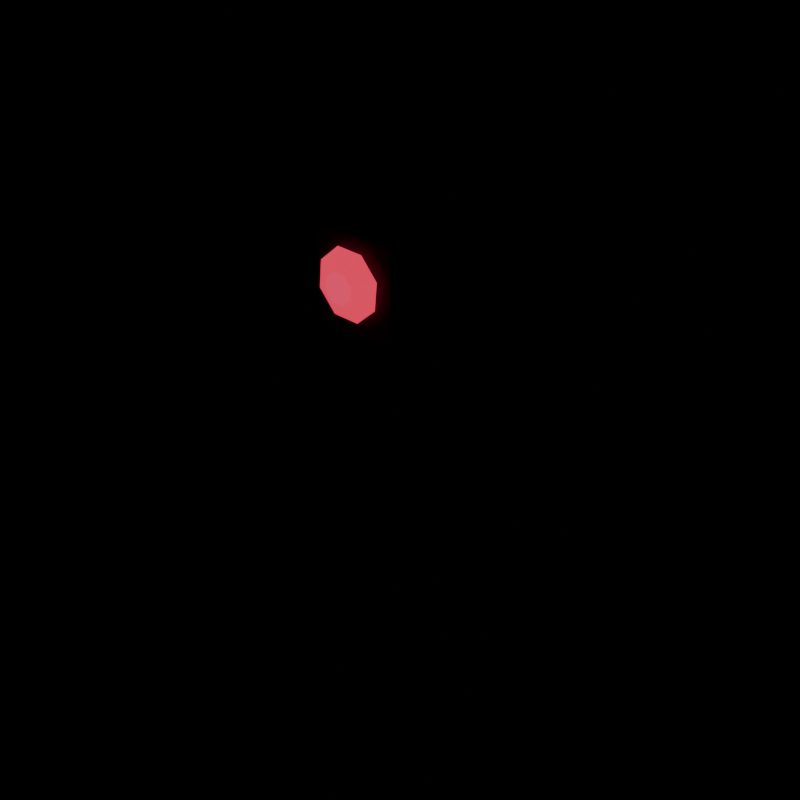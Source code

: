 # Source: control_ward.blend  (saved by Blender 5.2.45; exported with 4.5.12 LTS)
import bpy
from mathutils import Matrix  # noqa: F401  (used for matrix-valued properties, if any)

bpy.ops.wm.read_factory_settings(use_empty=True)
scene = bpy.context.scene
scene.name = 'Scene'

# ---- materials (node trees are filled in below, after node groups)
mat_skin = bpy.data.materials.new('skin')
mat_skin.use_backface_culling = True
mat_cloth = bpy.data.materials.new('cloth')
mat_cloth.use_backface_culling = True
mat_metal = bpy.data.materials.new('metal')
mat_metal.use_backface_culling = True
mat_emissive = bpy.data.materials.new('emissive')
mat_emissive.use_backface_culling = True

# ---- material node trees
mat_skin.use_nodes = True; mat_skin.node_tree.nodes.clear()
_N = mat_skin.node_tree.nodes; _L = mat_skin.node_tree.links
n0 = _N.new('ShaderNodeBsdfPrincipled'); n0.name = 'Principled BSDF'; n0.location = (-200, 100)
n0.inputs[2].default_value = 0.8
n0.inputs[10].default_value = 0.005
n1 = _N.new('ShaderNodeOutputMaterial'); n1.name = 'Material Output'; n1.location = (200, 100)
n2 = _N.new('ShaderNodeVertexColor'); n2.name = 'Color Attribute'; n2.location = (0, 0)
n2.layer_name = 'Col'
_L.new(n0.outputs[0], n1.inputs[0])
_L.new(n2.outputs[0], n0.inputs[0])
n1.is_active_output = True
mat_cloth.use_nodes = True; mat_cloth.node_tree.nodes.clear()
_N = mat_cloth.node_tree.nodes; _L = mat_cloth.node_tree.links
n0 = _N.new('ShaderNodeBsdfPrincipled'); n0.name = 'Principled BSDF'; n0.location = (-200, 100)
n0.inputs[2].default_value = 0.8
n0.inputs[10].default_value = 0.005
n1 = _N.new('ShaderNodeOutputMaterial'); n1.name = 'Material Output'; n1.location = (200, 100)
n2 = _N.new('ShaderNodeVertexColor'); n2.name = 'Color Attribute'; n2.location = (0, 0)
n2.layer_name = 'Col'
_L.new(n0.outputs[0], n1.inputs[0])
_L.new(n2.outputs[0], n0.inputs[0])
n1.is_active_output = True
mat_metal.use_nodes = True; mat_metal.node_tree.nodes.clear()
_N = mat_metal.node_tree.nodes; _L = mat_metal.node_tree.links
n0 = _N.new('ShaderNodeBsdfPrincipled'); n0.name = 'Principled BSDF'; n0.location = (-200, 100)
n0.inputs[2].default_value = 0.8
n0.inputs[10].default_value = 0.005
n1 = _N.new('ShaderNodeOutputMaterial'); n1.name = 'Material Output'; n1.location = (200, 100)
n2 = _N.new('ShaderNodeVertexColor'); n2.name = 'Color Attribute'; n2.location = (0, 0)
n2.layer_name = 'Col'
_L.new(n0.outputs[0], n1.inputs[0])
_L.new(n2.outputs[0], n0.inputs[0])
n1.is_active_output = True
mat_emissive.use_nodes = True; mat_emissive.node_tree.nodes.clear()
_N = mat_emissive.node_tree.nodes; _L = mat_emissive.node_tree.links
n0 = _N.new('ShaderNodeBsdfPrincipled'); n0.name = 'Principled BSDF'; n0.location = (-200, 100)
n0.inputs[2].default_value = 0.8
n0.inputs[10].default_value = 0.005
n0.inputs[28].default_value = 1.0
n1 = _N.new('ShaderNodeOutputMaterial'); n1.name = 'Material Output'; n1.location = (200, 100)
n2 = _N.new('ShaderNodeVertexColor'); n2.name = 'Color Attribute'; n2.location = (0, 0)
n2.layer_name = 'Col'
_L.new(n0.outputs[0], n1.inputs[0])
_L.new(n2.outputs[0], n0.inputs[0])
_L.new(n2.outputs[0], n0.inputs[27])
n1.is_active_output = True

# ---- meshes
me_control_ward = bpy.data.meshes.new('control_ward')
me_control_ward.from_pydata([(0.01, 0.01429, 0.0), (0.00309, 0.0238, 0.0), (0.009271, 0.04282, 0.075), (0.03, 0.01429, 0.075), (0.00309, 0.0238, 0.0), (-0.00809, 0.02017, 0.0), (-0.02427, 0.03192, 0.075), (0.009271, 0.04282, 0.075), (-0.00809, 0.02017, 0.0), (-0.00809, 0.008411, 0.0), (-0.02427, -0.003345, 0.075), (-0.02427, 0.03192, 0.075), (-0.00809, 0.008411, 0.0), (0.00309, 0.004778, 0.0), (0.009271, -0.01424, 0.075), (-0.02427, -0.003345, 0.075), (0.00309, 0.004778, 0.0), (0.01, 0.01429, 0.0), (0.03, 0.01429, 0.075), (0.009271, -0.01424, 0.075), (0.03, 0.01429, 0.075), (0.009271, 0.04282, 0.075), (0.01082, 0.04758, 0.5), (0.035, 0.01429, 0.5), (0.009271, 0.04282, 0.075), (-0.02427, 0.03192, 0.075), (-0.02832, 0.03486, 0.5), (0.01082, 0.04758, 0.5), (-0.02427, 0.03192, 0.075), (-0.02427, -0.003345, 0.075), (-0.02832, -0.006284, 0.5), (-0.02832, 0.03486, 0.5), (-0.02427, -0.003345, 0.075), (0.009271, -0.01424, 0.075), (0.01082, -0.019, 0.5), (-0.02832, -0.006284, 0.5), (0.009271, -0.01424, 0.075), (0.03, 0.01429, 0.075), (0.035, 0.01429, 0.5), (0.01082, -0.019, 0.5), (0.035, 0.01429, 0.5), (0.01082, 0.04758, 0.5), (-0.02832, 0.03486, 0.5), (-0.02832, -0.006284, 0.5), (0.01082, -0.019, 0.5), (0.00309, 0.004778, 0.0), (-0.00809, 0.008411, 0.0), (-0.00809, 0.02017, 0.0), (0.00309, 0.0238, 0.0), (0.01, 0.01429, 0.0), (0.06, 0.01429, 0.48), (0.03, 0.06625, 0.48), (0.06, 0.1182, 0.54), (0.12, 0.01429, 0.54), (0.03, 0.06625, 0.48), (-0.03, 0.06625, 0.48), (-0.06, 0.1182, 0.54), (0.06, 0.1182, 0.54), (-0.03, 0.06625, 0.48), (-0.06, 0.01429, 0.48), (-0.12, 0.01429, 0.54), (-0.06, 0.1182, 0.54), (-0.06, 0.01429, 0.48), (-0.03, -0.03767, 0.48), (-0.06, -0.08963, 0.54), (-0.12, 0.01429, 0.54), (-0.03, -0.03767, 0.48), (0.03, -0.03767, 0.48), (0.06, -0.08963, 0.54), (-0.06, -0.08963, 0.54), (0.03, -0.03767, 0.48), (0.06, 0.01429, 0.48), (0.12, 0.01429, 0.54), (0.06, -0.08963, 0.54), (0.12, 0.01429, 0.54), (0.06, 0.1182, 0.54), (0.06, 0.1182, 0.68), (0.12, 0.01429, 0.68), (0.06, 0.1182, 0.54), (-0.06, 0.1182, 0.54), (-0.06, 0.1182, 0.68), (0.06, 0.1182, 0.68), (-0.06, 0.1182, 0.54), (-0.12, 0.01429, 0.54), (-0.12, 0.01429, 0.68), (-0.06, 0.1182, 0.68), (-0.12, 0.01429, 0.54), (-0.06, -0.08963, 0.54), (-0.06, -0.08963, 0.68), (-0.12, 0.01429, 0.68), (-0.06, -0.08963, 0.54), (0.06, -0.08963, 0.54), (0.06, -0.08963, 0.68), (-0.06, -0.08963, 0.68), (0.06, -0.08963, 0.54), (0.12, 0.01429, 0.54), (0.12, 0.01429, 0.68), (0.06, -0.08963, 0.68), (0.12, 0.01429, 0.68), (0.06, 0.1182, 0.68), (0.025, 0.05759, 0.74), (0.05, 0.01429, 0.74), (0.06, 0.1182, 0.68), (-0.06, 0.1182, 0.68), (-0.025, 0.05759, 0.74), (0.025, 0.05759, 0.74), (-0.06, 0.1182, 0.68), (-0.12, 0.01429, 0.68), (-0.05, 0.01429, 0.74), (-0.025, 0.05759, 0.74), (-0.12, 0.01429, 0.68), (-0.06, -0.08963, 0.68), (-0.025, -0.02901, 0.74), (-0.05, 0.01429, 0.74), (-0.06, -0.08963, 0.68), (0.06, -0.08963, 0.68), (0.025, -0.02901, 0.74), (-0.025, -0.02901, 0.74), (0.06, -0.08963, 0.68), (0.12, 0.01429, 0.68), (0.05, 0.01429, 0.74), (0.025, -0.02901, 0.74), (0.05, 0.01429, 0.74), (0.025, 0.05759, 0.74), (-0.025, 0.05759, 0.74), (-0.05, 0.01429, 0.74), (-0.025, -0.02901, 0.74), (0.025, -0.02901, 0.74), (0.03, -0.03767, 0.48), (-0.03, -0.03767, 0.48), (-0.06, 0.01429, 0.48), (-0.03, 0.06625, 0.48), (0.03, 0.06625, 0.48), (0.06, 0.01429, 0.48), (0.0, -0.03571, 0.548), (0.06512, -0.06883, 0.5878), (-0.02487, -0.0893, 0.5878), (0.06512, -0.06883, 0.5878), (0.0, -0.03571, 0.548), (0.06512, -0.002591, 0.5878), (0.0, -0.03571, 0.548), (-0.02487, -0.0893, 0.5878), (-0.0805, -0.03571, 0.5878), (0.0, -0.03571, 0.548), (-0.0805, -0.03571, 0.5878), (-0.02487, 0.01788, 0.5878), (0.0, -0.03571, 0.548), (-0.02487, 0.01788, 0.5878), (0.06512, -0.002591, 0.5878), (0.06512, -0.06883, 0.5878), (0.06512, -0.002591, 0.5878), (0.0805, -0.03571, 0.6522), (-0.02487, -0.0893, 0.5878), (0.06512, -0.06883, 0.5878), (0.02487, -0.0893, 0.6522), (-0.0805, -0.03571, 0.5878), (-0.02487, -0.0893, 0.5878), (-0.06512, -0.06883, 0.6522), (-0.02487, 0.01788, 0.5878), (-0.0805, -0.03571, 0.5878), (-0.06512, -0.002591, 0.6522), (0.06512, -0.002591, 0.5878), (-0.02487, 0.01788, 0.5878), (0.02487, 0.01788, 0.6522), (0.06512, -0.06883, 0.5878), (0.0805, -0.03571, 0.6522), (0.02487, -0.0893, 0.6522), (-0.02487, -0.0893, 0.5878), (0.02487, -0.0893, 0.6522), (-0.06512, -0.06883, 0.6522), (-0.0805, -0.03571, 0.5878), (-0.06512, -0.06883, 0.6522), (-0.06512, -0.002591, 0.6522), (-0.02487, 0.01788, 0.5878), (-0.06512, -0.002591, 0.6522), (0.02487, 0.01788, 0.6522), (0.06512, -0.002591, 0.5878), (0.02487, 0.01788, 0.6522), (0.0805, -0.03571, 0.6522), (0.02487, -0.0893, 0.6522), (0.0805, -0.03571, 0.6522), (0.0, -0.03571, 0.692), (-0.06512, -0.06883, 0.6522), (0.02487, -0.0893, 0.6522), (0.0, -0.03571, 0.692), (-0.06512, -0.002591, 0.6522), (-0.06512, -0.06883, 0.6522), (0.0, -0.03571, 0.692), (0.02487, 0.01788, 0.6522), (-0.06512, -0.002591, 0.6522), (0.0, -0.03571, 0.692), (0.0805, -0.03571, 0.6522), (0.02487, 0.01788, 0.6522), (0.0, -0.03571, 0.692), (-0.006649, -0.1182, 0.6415), (-0.0199, -0.1182, 0.6305), (-0.0215, -0.1182, 0.6134), (-0.0105, -0.1182, 0.6001), (0.006649, -0.1182, 0.5985), (0.0199, -0.1182, 0.6095), (0.0215, -0.1182, 0.6266), (0.0105, -0.1182, 0.6399), (-0.01478, -0.1007, 0.6678), (-0.04422, -0.1007, 0.6433), (-0.0199, -0.1182, 0.6305), (-0.006649, -0.1182, 0.6415), (-0.04422, -0.1007, 0.6433), (-0.01478, -0.1007, 0.6678), (0.0, -0.05571, 0.62), (-0.04422, -0.1007, 0.6433), (-0.04777, -0.1007, 0.6052), (-0.0215, -0.1182, 0.6134), (-0.0199, -0.1182, 0.6305), (-0.04777, -0.1007, 0.6052), (-0.04422, -0.1007, 0.6433), (0.0, -0.05571, 0.62), (-0.04777, -0.1007, 0.6052), (-0.02333, -0.1007, 0.5758), (-0.0105, -0.1182, 0.6001), (-0.0215, -0.1182, 0.6134), (-0.02333, -0.1007, 0.5758), (-0.04777, -0.1007, 0.6052), (0.0, -0.05571, 0.62), (-0.02333, -0.1007, 0.5758), (0.01478, -0.1007, 0.5722), (0.006649, -0.1182, 0.5985), (-0.0105, -0.1182, 0.6001), (0.01478, -0.1007, 0.5722), (-0.02333, -0.1007, 0.5758), (0.0, -0.05571, 0.62), (0.01478, -0.1007, 0.5722), (0.04422, -0.1007, 0.5967), (0.0199, -0.1182, 0.6095), (0.006649, -0.1182, 0.5985), (0.04422, -0.1007, 0.5967), (0.01478, -0.1007, 0.5722), (0.0, -0.05571, 0.62), (0.04422, -0.1007, 0.5967), (0.04777, -0.1007, 0.6348), (0.0215, -0.1182, 0.6266), (0.0199, -0.1182, 0.6095), (0.04777, -0.1007, 0.6348), (0.04422, -0.1007, 0.5967), (0.0, -0.05571, 0.62), (0.04777, -0.1007, 0.6348), (0.02333, -0.1007, 0.6642), (0.0105, -0.1182, 0.6399), (0.0215, -0.1182, 0.6266), (0.02333, -0.1007, 0.6642), (0.04777, -0.1007, 0.6348), (0.0, -0.05571, 0.62), (0.02333, -0.1007, 0.6642), (-0.01478, -0.1007, 0.6678), (-0.006649, -0.1182, 0.6415), (0.0105, -0.1182, 0.6399), (-0.01478, -0.1007, 0.6678), (0.02333, -0.1007, 0.6642), (0.0, -0.05571, 0.62), (-0.07317, 0.01429, 0.7134), (-0.1, 0.04429, 0.7), (-0.1716, 0.01429, 0.8431), (-0.1, 0.04429, 0.7), (-0.1268, 0.01429, 0.6866), (-0.1716, 0.01429, 0.8431), (-0.1268, 0.01429, 0.6866), (-0.1, -0.01571, 0.7), (-0.1716, 0.01429, 0.8431), (-0.1, -0.01571, 0.7), (-0.07317, 0.01429, 0.7134), (-0.1716, 0.01429, 0.8431), (-0.1, -0.01571, 0.7), (-0.1268, 0.01429, 0.6866), (-0.1, 0.04429, 0.7), (-0.07317, 0.01429, 0.7134), (0.1268, 0.01429, 0.6866), (0.1, 0.04429, 0.7), (0.1716, 0.01429, 0.8431), (0.1, 0.04429, 0.7), (0.07317, 0.01429, 0.7134), (0.1716, 0.01429, 0.8431), (0.07317, 0.01429, 0.7134), (0.1, -0.01571, 0.7), (0.1716, 0.01429, 0.8431), (0.1, -0.01571, 0.7), (0.1268, 0.01429, 0.6866), (0.1716, 0.01429, 0.8431), (0.1, -0.01571, 0.7), (0.07317, 0.01429, 0.7134), (0.1, 0.04429, 0.7), (0.1268, 0.01429, 0.6866)], [], [(0, 1, 2, 3), (4, 5, 6, 7), (8, 9, 10, 11), (12, 13, 14, 15), (16, 17, 18, 19), (20, 21, 22, 23), (24, 25, 26, 27), (28, 29, 30, 31), (32, 33, 34, 35), (36, 37, 38, 39), (40, 41, 42, 43, 44), (45, 46, 47, 48, 49), (50, 51, 52, 53), (54, 55, 56, 57), (58, 59, 60, 61), (62, 63, 64, 65), (66, 67, 68, 69), (70, 71, 72, 73), (74, 75, 76, 77), (78, 79, 80, 81), (82, 83, 84, 85), (86, 87, 88, 89), (90, 91, 92, 93), (94, 95, 96, 97), (98, 99, 100, 101), (102, 103, 104, 105), (106, 107, 108, 109), (110, 111, 112, 113), (114, 115, 116, 117), (118, 119, 120, 121), (122, 123, 124, 125, 126, 127), (128, 129, 130, 131, 132, 133), (134, 135, 136), (137, 138, 139), (140, 141, 142), (143, 144, 145), (146, 147, 148), (149, 150, 151), (152, 153, 154), (155, 156, 157), (158, 159, 160), (161, 162, 163), (164, 165, 166), (167, 168, 169), (170, 171, 172), (173, 174, 175), (176, 177, 178), (179, 180, 181), (182, 183, 184), (185, 186, 187), (188, 189, 190), (191, 192, 193), (194, 195, 196, 197, 198, 199, 200, 201), (202, 203, 204, 205), (206, 207, 208), (209, 210, 211, 212), (213, 214, 215), (216, 217, 218, 219), (220, 221, 222), (223, 224, 225, 226), (227, 228, 229), (230, 231, 232, 233), (234, 235, 236), (237, 238, 239, 240), (241, 242, 243), (244, 245, 246, 247), (248, 249, 250), (251, 252, 253, 254), (255, 256, 257), (258, 259, 260), (261, 262, 263), (264, 265, 266), (267, 268, 269), (270, 271, 272, 273), (274, 275, 276), (277, 278, 279), (280, 281, 282), (283, 284, 285), (286, 287, 288, 289)])
me_control_ward.polygons.foreach_set('material_index', [1, 1, 1, 1, 1, 1, 1, 1, 1, 1, 1, 1, 2, 2, 2, 2, 2, 2, 2, 2, 2, 2, 2, 2, 2, 2, 2, 2, 2, 2, 2, 2, 0, 0, 0, 0, 0, 0, 0, 0, 0, 0, 0, 0, 0, 0, 0, 0, 0, 0, 0, 0, 3, 3, 3, 3, 3, 3, 3, 3, 3, 3, 3, 3, 3, 3, 3, 3, 3, 2, 2, 2, 2, 2, 2, 2, 2, 2, 2])
_ca = me_control_ward.color_attributes.new('Col', 'FLOAT_COLOR', 'POINT')
_ca.data.foreach_set('color', [0.05906, 0.02272, 0.007916, 1.0, 0.05906, 0.02272, 0.007916, 1.0, 0.05906, 0.02272, 0.007916, 1.0, 0.05906, 0.02272, 0.007916, 1.0, 0.06815, 0.02622, 0.009134, 1.0, 0.06815, 0.02622, 0.009134, 1.0, 0.06815, 0.02622, 0.009134, 1.0, 0.06815, 0.02622, 0.009134, 1.0, 0.06709, 0.02581, 0.008991, 1.0, 0.06709, 0.02581, 0.008991, 1.0, 0.06709, 0.02581, 0.008991, 1.0, 0.06709, 0.02581, 0.008991, 1.0, 0.0606, 0.02331, 0.008122, 1.0, 0.0606, 0.02331, 0.008122, 1.0, 0.0606, 0.02331, 0.008122, 1.0, 0.0606, 0.02331, 0.008122, 1.0, 0.06367, 0.02449, 0.008533, 1.0, 0.06367, 0.02449, 0.008533, 1.0, 0.06367, 0.02449, 0.008533, 1.0, 0.06367, 0.02449, 0.008533, 1.0, 0.06308, 0.02427, 0.008454, 1.0, 0.06308, 0.02427, 0.008454, 1.0, 0.06308, 0.02427, 0.008454, 1.0, 0.06308, 0.02427, 0.008454, 1.0, 0.06566, 0.02526, 0.008799, 1.0, 0.06566, 0.02526, 0.008799, 1.0, 0.06566, 0.02526, 0.008799, 1.0, 0.06566, 0.02526, 0.008799, 1.0, 0.0674, 0.02593, 0.009034, 1.0, 0.0674, 0.02593, 0.009034, 1.0, 0.0674, 0.02593, 0.009034, 1.0, 0.0674, 0.02593, 0.009034, 1.0, 0.05855, 0.02252, 0.007847, 1.0, 0.05855, 0.02252, 0.007847, 1.0, 0.05855, 0.02252, 0.007847, 1.0, 0.05855, 0.02252, 0.007847, 1.0, 0.05771, 0.0222, 0.007735, 1.0, 0.05771, 0.0222, 0.007735, 1.0, 0.05771, 0.0222, 0.007735, 1.0, 0.05771, 0.0222, 0.007735, 1.0, 0.068, 0.02616, 0.009114, 1.0, 0.068, 0.02616, 0.009114, 1.0, 0.068, 0.02616, 0.009114, 1.0, 0.068, 0.02616, 0.009114, 1.0, 0.068, 0.02616, 0.009114, 1.0, 0.06287, 0.02419, 0.008426, 1.0, 0.06287, 0.02419, 0.008426, 1.0, 0.06287, 0.02419, 0.008426, 1.0, 0.06287, 0.02419, 0.008426, 1.0, 0.06287, 0.02419, 0.008426, 1.0, 0.07554, 0.08075, 0.09761, 1.0, 0.07554, 0.08075, 0.09761, 1.0, 0.07554, 0.08075, 0.09761, 1.0, 0.07554, 0.08075, 0.09761, 1.0, 0.06886, 0.07361, 0.08898, 1.0, 0.06886, 0.07361, 0.08898, 1.0, 0.06886, 0.07361, 0.08898, 1.0, 0.06886, 0.07361, 0.08898, 1.0, 0.07276, 0.07778, 0.09401, 1.0, 0.07276, 0.07778, 0.09401, 1.0, 0.07276, 0.07778, 0.09401, 1.0, 0.07276, 0.07778, 0.09401, 1.0, 0.07519, 0.08037, 0.09715, 1.0, 0.07519, 0.08037, 0.09715, 1.0, 0.07519, 0.08037, 0.09715, 1.0, 0.07519, 0.08037, 0.09715, 1.0, 0.07086, 0.07574, 0.09155, 1.0, 0.07086, 0.07574, 0.09155, 1.0, 0.07086, 0.07574, 0.09155, 1.0, 0.07086, 0.07574, 0.09155, 1.0, 0.07715, 0.08247, 0.09969, 1.0, 0.07715, 0.08247, 0.09969, 1.0, 0.07715, 0.08247, 0.09969, 1.0, 0.07715, 0.08247, 0.09969, 1.0, 0.07677, 0.08206, 0.09919, 1.0, 0.07677, 0.08206, 0.09919, 1.0, 0.07677, 0.08206, 0.09919, 1.0, 0.07677, 0.08206, 0.09919, 1.0, 0.06911, 0.07388, 0.0893, 1.0, 0.06911, 0.07388, 0.0893, 1.0, 0.06911, 0.07388, 0.0893, 1.0, 0.06911, 0.07388, 0.0893, 1.0, 0.06907, 0.07383, 0.08924, 1.0, 0.06907, 0.07383, 0.08924, 1.0, 0.06907, 0.07383, 0.08924, 1.0, 0.06907, 0.07383, 0.08924, 1.0, 0.0736, 0.07868, 0.0951, 1.0, 0.0736, 0.07868, 0.0951, 1.0, 0.0736, 0.07868, 0.0951, 1.0, 0.0736, 0.07868, 0.0951, 1.0, 0.0771, 0.08241, 0.09962, 1.0, 0.0771, 0.08241, 0.09962, 1.0, 0.0771, 0.08241, 0.09962, 1.0, 0.0771, 0.08241, 0.09962, 1.0, 0.07219, 0.07717, 0.09328, 1.0, 0.07219, 0.07717, 0.09328, 1.0, 0.07219, 0.07717, 0.09328, 1.0, 0.07219, 0.07717, 0.09328, 1.0, 0.07075, 0.07563, 0.09141, 1.0, 0.07075, 0.07563, 0.09141, 1.0, 0.07075, 0.07563, 0.09141, 1.0, 0.07075, 0.07563, 0.09141, 1.0, 0.07255, 0.07756, 0.09375, 1.0, 0.07255, 0.07756, 0.09375, 1.0, 0.07255, 0.07756, 0.09375, 1.0, 0.07255, 0.07756, 0.09375, 1.0, 0.0691, 0.07386, 0.08928, 1.0, 0.0691, 0.07386, 0.08928, 1.0, 0.0691, 0.07386, 0.08928, 1.0, 0.0691, 0.07386, 0.08928, 1.0, 0.07079, 0.07567, 0.09147, 1.0, 0.07079, 0.07567, 0.09147, 1.0, 0.07079, 0.07567, 0.09147, 1.0, 0.07079, 0.07567, 0.09147, 1.0, 0.07269, 0.0777, 0.09392, 1.0, 0.07269, 0.0777, 0.09392, 1.0, 0.07269, 0.0777, 0.09392, 1.0, 0.07269, 0.0777, 0.09392, 1.0, 0.0732, 0.07825, 0.09458, 1.0, 0.0732, 0.07825, 0.09458, 1.0, 0.0732, 0.07825, 0.09458, 1.0, 0.0732, 0.07825, 0.09458, 1.0, 0.07089, 0.07578, 0.0916, 1.0, 0.07089, 0.07578, 0.0916, 1.0, 0.07089, 0.07578, 0.0916, 1.0, 0.07089, 0.07578, 0.0916, 1.0, 0.07089, 0.07578, 0.0916, 1.0, 0.07089, 0.07578, 0.0916, 1.0, 0.07087, 0.07576, 0.09157, 1.0, 0.07087, 0.07576, 0.09157, 1.0, 0.07087, 0.07576, 0.09157, 1.0, 0.07087, 0.07576, 0.09157, 1.0, 0.07087, 0.07576, 0.09157, 1.0, 0.07087, 0.07576, 0.09157, 1.0, 0.7874, 0.7689, 0.715, 1.0, 0.7874, 0.7689, 0.715, 1.0, 0.7874, 0.7689, 0.715, 1.0, 0.8192, 0.7999, 0.7438, 1.0, 0.8192, 0.7999, 0.7438, 1.0, 0.8192, 0.7999, 0.7438, 1.0, 0.7968, 0.7781, 0.7235, 1.0, 0.7968, 0.7781, 0.7235, 1.0, 0.7968, 0.7781, 0.7235, 1.0, 0.7614, 0.7435, 0.6913, 1.0, 0.7614, 0.7435, 0.6913, 1.0, 0.7614, 0.7435, 0.6913, 1.0, 0.869, 0.8486, 0.7891, 1.0, 0.869, 0.8486, 0.7891, 1.0, 0.869, 0.8486, 0.7891, 1.0, 0.8989, 0.8778, 0.8162, 1.0, 0.8989, 0.8778, 0.8162, 1.0, 0.8989, 0.8778, 0.8162, 1.0, 0.9112, 0.8898, 0.8274, 1.0, 0.9112, 0.8898, 0.8274, 1.0, 0.9112, 0.8898, 0.8274, 1.0, 0.8461, 0.8263, 0.7683, 1.0, 0.8461, 0.8263, 0.7683, 1.0, 0.8461, 0.8263, 0.7683, 1.0, 0.9611, 0.9385, 0.8727, 1.0, 0.9611, 0.9385, 0.8727, 1.0, 0.9611, 0.9385, 0.8727, 1.0, 0.9422, 0.9201, 0.8555, 1.0, 0.9422, 0.9201, 0.8555, 1.0, 0.9422, 0.9201, 0.8555, 1.0, 0.8754, 0.8548, 0.7949, 1.0, 0.8754, 0.8548, 0.7949, 1.0, 0.8754, 0.8548, 0.7949, 1.0, 0.907, 0.8857, 0.8235, 1.0, 0.907, 0.8857, 0.8235, 1.0, 0.907, 0.8857, 0.8235, 1.0, 0.9649, 0.9423, 0.8762, 1.0, 0.9649, 0.9423, 0.8762, 1.0, 0.9649, 0.9423, 0.8762, 1.0, 0.9634, 0.9408, 0.8748, 1.0, 0.9634, 0.9408, 0.8748, 1.0, 0.9634, 0.9408, 0.8748, 1.0, 0.997, 0.9736, 0.9053, 1.0, 0.997, 0.9736, 0.9053, 1.0, 0.997, 0.9736, 0.9053, 1.0, 0.9859, 0.9627, 0.8952, 1.0, 0.9859, 0.9627, 0.8952, 1.0, 0.9859, 0.9627, 0.8952, 1.0, 1.0, 1.0, 0.9544, 1.0, 1.0, 1.0, 0.9544, 1.0, 1.0, 1.0, 0.9544, 1.0, 1.0, 1.0, 0.9312, 1.0, 1.0, 1.0, 0.9312, 1.0, 1.0, 1.0, 0.9312, 1.0, 0.9669, 0.9442, 0.878, 1.0, 0.9669, 0.9442, 0.878, 1.0, 0.9669, 0.9442, 0.878, 1.0, 1.0, 0.9885, 0.9192, 1.0, 1.0, 0.9885, 0.9192, 1.0, 1.0, 0.9885, 0.9192, 1.0, 1.0, 0.04265, 0.1294, 1.0, 1.0, 0.04265, 0.1294, 1.0, 1.0, 0.04265, 0.1294, 1.0, 1.0, 0.04265, 0.1294, 1.0, 1.0, 0.04265, 0.1294, 1.0, 1.0, 0.04265, 0.1294, 1.0, 1.0, 0.04265, 0.1294, 1.0, 1.0, 0.04265, 0.1294, 1.0, 1.0, 0.03402, 0.1033, 1.0, 1.0, 0.03402, 0.1033, 1.0, 1.0, 0.03402, 0.1033, 1.0, 1.0, 0.03402, 0.1033, 1.0, 0.6003, 0.01987, 0.06031, 1.0, 0.6003, 0.01987, 0.06031, 1.0, 0.6003, 0.01987, 0.06031, 1.0, 1.0, 0.03334, 0.1012, 1.0, 1.0, 0.03334, 0.1012, 1.0, 1.0, 0.03334, 0.1012, 1.0, 1.0, 0.03334, 0.1012, 1.0, 0.5777, 0.01912, 0.05804, 1.0, 0.5777, 0.01912, 0.05804, 1.0, 0.5777, 0.01912, 0.05804, 1.0, 0.9794, 0.03242, 0.09841, 1.0, 0.9794, 0.03242, 0.09841, 1.0, 0.9794, 0.03242, 0.09841, 1.0, 0.9794, 0.03242, 0.09841, 1.0, 0.6143, 0.02034, 0.06172, 1.0, 0.6143, 0.02034, 0.06172, 1.0, 0.6143, 0.02034, 0.06172, 1.0, 0.9931, 0.03288, 0.09979, 1.0, 0.9931, 0.03288, 0.09979, 1.0, 0.9931, 0.03288, 0.09979, 1.0, 0.9931, 0.03288, 0.09979, 1.0, 0.5843, 0.01934, 0.05871, 1.0, 0.5843, 0.01934, 0.05871, 1.0, 0.5843, 0.01934, 0.05871, 1.0, 1.0, 0.03323, 0.1009, 1.0, 1.0, 0.03323, 0.1009, 1.0, 1.0, 0.03323, 0.1009, 1.0, 1.0, 0.03323, 0.1009, 1.0, 0.6097, 0.02019, 0.06127, 1.0, 0.6097, 0.02019, 0.06127, 1.0, 0.6097, 0.02019, 0.06127, 1.0, 1.0, 0.03357, 0.1019, 1.0, 1.0, 0.03357, 0.1019, 1.0, 1.0, 0.03357, 0.1019, 1.0, 1.0, 0.03357, 0.1019, 1.0, 0.594, 0.01966, 0.05968, 1.0, 0.594, 0.01966, 0.05968, 1.0, 0.594, 0.01966, 0.05968, 1.0, 0.9951, 0.03294, 0.09999, 1.0, 0.9951, 0.03294, 0.09999, 1.0, 0.9951, 0.03294, 0.09999, 1.0, 0.9951, 0.03294, 0.09999, 1.0, 0.6004, 0.01988, 0.06033, 1.0, 0.6004, 0.01988, 0.06033, 1.0, 0.6004, 0.01988, 0.06033, 1.0, 1.0, 0.03384, 0.1027, 1.0, 1.0, 0.03384, 0.1027, 1.0, 1.0, 0.03384, 0.1027, 1.0, 1.0, 0.03384, 0.1027, 1.0, 0.601, 0.0199, 0.06039, 1.0, 0.601, 0.0199, 0.06039, 1.0, 0.601, 0.0199, 0.06039, 1.0, 0.07261, 0.07762, 0.09382, 1.0, 0.07261, 0.07762, 0.09382, 1.0, 0.07261, 0.07762, 0.09382, 1.0, 0.07318, 0.07822, 0.09455, 1.0, 0.07318, 0.07822, 0.09455, 1.0, 0.07318, 0.07822, 0.09455, 1.0, 0.07048, 0.07534, 0.09107, 1.0, 0.07048, 0.07534, 0.09107, 1.0, 0.07048, 0.07534, 0.09107, 1.0, 0.07056, 0.07543, 0.09117, 1.0, 0.07056, 0.07543, 0.09117, 1.0, 0.07056, 0.07543, 0.09117, 1.0, 0.07443, 0.07956, 0.09617, 1.0, 0.07443, 0.07956, 0.09617, 1.0, 0.07443, 0.07956, 0.09617, 1.0, 0.07443, 0.07956, 0.09617, 1.0, 0.07607, 0.08131, 0.09829, 1.0, 0.07607, 0.08131, 0.09829, 1.0, 0.07607, 0.08131, 0.09829, 1.0, 0.07378, 0.07887, 0.09534, 1.0, 0.07378, 0.07887, 0.09534, 1.0, 0.07378, 0.07887, 0.09534, 1.0, 0.07262, 0.07762, 0.09382, 1.0, 0.07262, 0.07762, 0.09382, 1.0, 0.07262, 0.07762, 0.09382, 1.0, 0.07131, 0.07622, 0.09213, 1.0, 0.07131, 0.07622, 0.09213, 1.0, 0.07131, 0.07622, 0.09213, 1.0, 0.07325, 0.0783, 0.09465, 1.0, 0.07325, 0.0783, 0.09465, 1.0, 0.07325, 0.0783, 0.09465, 1.0, 0.07325, 0.0783, 0.09465, 1.0])
me_control_ward.materials.append(mat_skin)
me_control_ward.materials.append(mat_cloth)
me_control_ward.materials.append(mat_metal)
me_control_ward.materials.append(mat_emissive)
me_control_ward.update()
arm_control_ward = bpy.data.armatures.new('control_ward')  # bones are not reproduced

# ---- objects
ob_control_ward = bpy.data.objects.new('control_ward', arm_control_ward)
ob_control_ward_001 = bpy.data.objects.new('control_ward.001', me_control_ward)

# ---- transforms, parenting, visibility, modifiers, constraints
ob_control_ward.location = (0.0, 0.0, 0.0)
ob_control_ward_001.parent = ob_control_ward
ob_control_ward_001.location = (0.0, 0.0, 0.0)
_vg = ob_control_ward_001.vertex_groups.new(name='root')
_vg.add([0, 1, 2, 3, 4, 5, 6, 7, 8, 9, 10, 11, 12, 13, 14, 15, 16, 17, 18, 19, 20, 21, 22, 23, 24, 25, 26, 27, 28, 29, 30, 31, 32, 33, 34, 35, 36, 37, 38, 39, 40, 41, 42, 43, 44, 45, 46, 47, 48, 49, 50, 51, 52, 53, 54, 55, 56, 57, 58, 59, 60, 61, 62, 63, 64, 65, 66, 67, 68, 69, 70, 71, 72, 73, 74, 75, 76, 77, 78, 79, 80, 81, 82, 83, 84, 85, 86, 87, 88, 89, 90, 91, 92, 93, 94, 95, 96, 97, 98, 99, 100, 101, 102, 103, 104, 105, 106, 107, 108, 109, 110, 111, 112, 113, 114, 115, 116, 117, 118, 119, 120, 121, 122, 123, 124, 125, 126, 127, 128, 129, 130, 131, 132, 133, 134, 135, 136, 137, 138, 139, 140, 141, 142, 143, 144, 145, 146, 147, 148, 149, 150, 151, 152, 153, 154, 155, 156, 157, 158, 159, 160, 161, 162, 163, 164, 165, 166, 167, 168, 169, 170, 171, 172, 173, 174, 175, 176, 177, 178, 179, 180, 181, 182, 183, 184, 185, 186, 187, 188, 189, 190, 191, 192, 193, 194, 195, 196, 197, 198, 199, 200, 201, 202, 203, 204, 205, 206, 207, 208, 209, 210, 211, 212, 213, 214, 215, 216, 217, 218, 219, 220, 221, 222, 223, 224, 225, 226, 227, 228, 229, 230, 231, 232, 233, 234, 235, 236, 237, 238, 239, 240, 241, 242, 243, 244, 245, 246, 247, 248, 249, 250, 251, 252, 253, 254, 255, 256, 257, 258, 259, 260, 261, 262, 263, 264, 265, 266, 267, 268, 269, 270, 271, 272, 273, 274, 275, 276, 277, 278, 279, 280, 281, 282, 283, 284, 285, 286, 287, 288, 289], 1.0, 'REPLACE')
_m = ob_control_ward_001.modifiers.new('Armature', 'ARMATURE')
_m.object = ob_control_ward

# ---- collection membership
scene.collection.objects.link(ob_control_ward)
scene.collection.objects.link(ob_control_ward_001)

# ---- scene / render settings (as saved in the file)
scene.frame_start = 1; scene.frame_end = 250; scene.frame_set(1)
scene.render.engine = 'BLENDER_WORKBENCH'
scene.render.resolution_x = 256
scene.render.resolution_y = 256
scene.render.fps = 30
scene.render.film_transparent = True
scene.render.bake_bias = 0.0
scene.render.bake_samples = 0
scene.render.compositor_device = 'GPU'
scene.eevee.use_volume_custom_range = False
scene.eevee.fast_gi_thickness_near = 0.1
scene.eevee.fast_gi_thickness_far = 0.0
scene.eevee.ray_tracing_options.screen_trace_thickness = 0.1
bpy.context.view_layer.update()

# ---- added for rendering (the .blend has no active camera): camera
cam_auto = bpy.data.cameras.new('AutoCamera')
cam_auto.lens = 50.0
cam_auto.sensor_width = 36.0
cam_auto.clip_end = 1000.0
ob_auto_camera = bpy.data.objects.new('AutoCamera', cam_auto)
scene.collection.objects.link(ob_auto_camera)
ob_auto_camera.location = (0.87013, -1.04416, 1.11766)
ob_auto_camera.rotation_euler = (1.09748, -7.21219e-08, 0.694738)
scene.camera = ob_auto_camera
bpy.context.view_layer.update()
